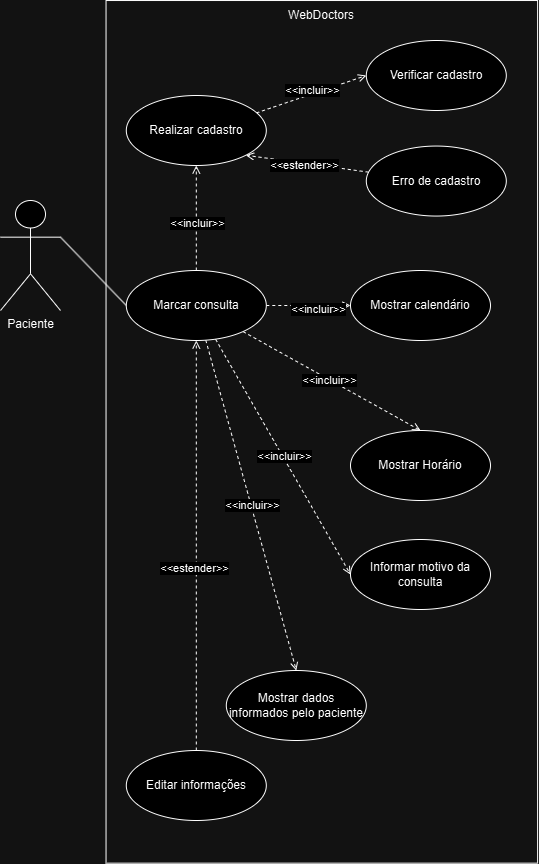

The diagram above was exported from draw.io. Its source (the exported page's mxGraphModel, read from the mxfile embedded in the PNG):
<mxGraphModel dx="1042" dy="614" grid="1" gridSize="10" guides="1" tooltips="1" connect="1" arrows="1" fold="1" page="1" pageScale="1" pageWidth="827" pageHeight="1169" math="0" shadow="0">
  <root>
    <mxCell id="0" />
    <mxCell id="1" parent="0" />
    <mxCell id="azsApcc4GjwmLgTpulSN-7" style="rounded=0;orthogonalLoop=1;jettySize=auto;html=1;entryX=0;entryY=0.5;entryDx=0;entryDy=0;exitX=1;exitY=0.3333333333333333;exitDx=0;exitDy=0;exitPerimeter=0;endArrow=none;endFill=0;" parent="1" source="azsApcc4GjwmLgTpulSN-1" target="azsApcc4GjwmLgTpulSN-4" edge="1">
      <mxGeometry relative="1" as="geometry" />
    </mxCell>
    <mxCell id="azsApcc4GjwmLgTpulSN-1" value="Paciente" style="shape=umlActor;verticalLabelPosition=bottom;verticalAlign=top;html=1;" parent="1" vertex="1">
      <mxGeometry x="30" y="210" width="60" height="110" as="geometry" />
    </mxCell>
    <mxCell id="azsApcc4GjwmLgTpulSN-2" value="" style="rounded=0;whiteSpace=wrap;html=1;rotation=90;fillColor=none;" parent="1" vertex="1">
      <mxGeometry x="-80" y="225.55" width="862.64" height="431.57" as="geometry" />
    </mxCell>
    <mxCell id="azsApcc4GjwmLgTpulSN-3" value="WebDoctors" style="text;strokeColor=none;align=center;fillColor=none;html=1;verticalAlign=middle;whiteSpace=wrap;rounded=0;" parent="1" vertex="1">
      <mxGeometry x="321.32" y="10" width="60" height="30" as="geometry" />
    </mxCell>
    <mxCell id="azsApcc4GjwmLgTpulSN-9" style="rounded=0;orthogonalLoop=1;jettySize=auto;html=1;entryX=0;entryY=0.5;entryDx=0;entryDy=0;endArrow=open;endFill=0;dashed=1;" parent="1" source="azsApcc4GjwmLgTpulSN-4" target="azsApcc4GjwmLgTpulSN-8" edge="1">
      <mxGeometry relative="1" as="geometry" />
    </mxCell>
    <mxCell id="azsApcc4GjwmLgTpulSN-10" value="&amp;lt;&amp;lt;incluir&amp;gt;&amp;gt;" style="edgeLabel;html=1;align=center;verticalAlign=middle;resizable=0;points=[];" parent="azsApcc4GjwmLgTpulSN-9" connectable="0" vertex="1">
      <mxGeometry x="0.2271" y="-3" relative="1" as="geometry">
        <mxPoint as="offset" />
      </mxGeometry>
    </mxCell>
    <mxCell id="azsApcc4GjwmLgTpulSN-12" style="rounded=0;orthogonalLoop=1;jettySize=auto;html=1;entryX=0.5;entryY=0;entryDx=0;entryDy=0;dashed=1;endArrow=open;endFill=0;" parent="1" source="azsApcc4GjwmLgTpulSN-4" target="azsApcc4GjwmLgTpulSN-11" edge="1">
      <mxGeometry relative="1" as="geometry" />
    </mxCell>
    <mxCell id="azsApcc4GjwmLgTpulSN-13" value="&amp;lt;&amp;lt;incluir&amp;gt;&amp;gt;" style="edgeLabel;html=1;align=center;verticalAlign=middle;resizable=0;points=[];" parent="azsApcc4GjwmLgTpulSN-12" connectable="0" vertex="1">
      <mxGeometry x="-0.0266" relative="1" as="geometry">
        <mxPoint as="offset" />
      </mxGeometry>
    </mxCell>
    <mxCell id="azsApcc4GjwmLgTpulSN-15" style="rounded=0;orthogonalLoop=1;jettySize=auto;html=1;entryX=0;entryY=0.5;entryDx=0;entryDy=0;dashed=1;endArrow=open;endFill=0;" parent="1" source="azsApcc4GjwmLgTpulSN-4" target="azsApcc4GjwmLgTpulSN-14" edge="1">
      <mxGeometry relative="1" as="geometry" />
    </mxCell>
    <mxCell id="azsApcc4GjwmLgTpulSN-16" value="&amp;lt;&amp;lt;incluir&amp;gt;&amp;gt;" style="edgeLabel;html=1;align=center;verticalAlign=middle;resizable=0;points=[];" parent="azsApcc4GjwmLgTpulSN-15" connectable="0" vertex="1">
      <mxGeometry x="-0.0056" y="1" relative="1" as="geometry">
        <mxPoint as="offset" />
      </mxGeometry>
    </mxCell>
    <mxCell id="azsApcc4GjwmLgTpulSN-18" style="rounded=0;orthogonalLoop=1;jettySize=auto;html=1;entryX=0.5;entryY=0;entryDx=0;entryDy=0;dashed=1;endArrow=open;endFill=0;" parent="1" source="azsApcc4GjwmLgTpulSN-4" target="azsApcc4GjwmLgTpulSN-17" edge="1">
      <mxGeometry relative="1" as="geometry" />
    </mxCell>
    <mxCell id="azsApcc4GjwmLgTpulSN-19" value="&amp;lt;&amp;lt;incluir&amp;gt;&amp;gt;" style="edgeLabel;html=1;align=center;verticalAlign=middle;resizable=0;points=[];" parent="azsApcc4GjwmLgTpulSN-18" connectable="0" vertex="1">
      <mxGeometry x="-0.0025" y="1" relative="1" as="geometry">
        <mxPoint as="offset" />
      </mxGeometry>
    </mxCell>
    <mxCell id="azsApcc4GjwmLgTpulSN-24" style="rounded=0;orthogonalLoop=1;jettySize=auto;html=1;entryX=0.5;entryY=1;entryDx=0;entryDy=0;endArrow=open;endFill=0;dashed=1;" parent="1" source="azsApcc4GjwmLgTpulSN-4" target="azsApcc4GjwmLgTpulSN-23" edge="1">
      <mxGeometry relative="1" as="geometry" />
    </mxCell>
    <mxCell id="azsApcc4GjwmLgTpulSN-25" value="&amp;lt;&amp;lt;incluir&amp;gt;&amp;gt;" style="edgeLabel;html=1;align=center;verticalAlign=middle;resizable=0;points=[];" parent="azsApcc4GjwmLgTpulSN-24" connectable="0" vertex="1">
      <mxGeometry x="-0.0878" y="-1" relative="1" as="geometry">
        <mxPoint as="offset" />
      </mxGeometry>
    </mxCell>
    <mxCell id="azsApcc4GjwmLgTpulSN-4" value="Marcar consulta" style="ellipse;whiteSpace=wrap;html=1;" parent="1" vertex="1">
      <mxGeometry x="155.8" y="280" width="140" height="70" as="geometry" />
    </mxCell>
    <mxCell id="azsApcc4GjwmLgTpulSN-8" value="Mostrar calendário" style="ellipse;whiteSpace=wrap;html=1;" parent="1" vertex="1">
      <mxGeometry x="380" y="280" width="140" height="70" as="geometry" />
    </mxCell>
    <mxCell id="azsApcc4GjwmLgTpulSN-11" value="Mostrar Horário" style="ellipse;whiteSpace=wrap;html=1;" parent="1" vertex="1">
      <mxGeometry x="380" y="440" width="140" height="70" as="geometry" />
    </mxCell>
    <mxCell id="azsApcc4GjwmLgTpulSN-14" value="Informar motivo da consulta" style="ellipse;whiteSpace=wrap;html=1;" parent="1" vertex="1">
      <mxGeometry x="380" y="549" width="140" height="70" as="geometry" />
    </mxCell>
    <mxCell id="azsApcc4GjwmLgTpulSN-17" value="Mostrar dados informados pelo paciente" style="ellipse;whiteSpace=wrap;html=1;" parent="1" vertex="1">
      <mxGeometry x="255.8" y="680" width="140" height="70" as="geometry" />
    </mxCell>
    <mxCell id="azsApcc4GjwmLgTpulSN-21" style="rounded=0;orthogonalLoop=1;jettySize=auto;html=1;entryX=0.5;entryY=1;entryDx=0;entryDy=0;dashed=1;endArrow=open;endFill=0;" parent="1" source="azsApcc4GjwmLgTpulSN-20" target="azsApcc4GjwmLgTpulSN-4" edge="1">
      <mxGeometry relative="1" as="geometry" />
    </mxCell>
    <mxCell id="azsApcc4GjwmLgTpulSN-22" value="&amp;lt;&amp;lt;estender&amp;gt;&amp;gt;" style="edgeLabel;html=1;align=center;verticalAlign=middle;resizable=0;points=[];" parent="azsApcc4GjwmLgTpulSN-21" connectable="0" vertex="1">
      <mxGeometry x="-0.1078" y="2" relative="1" as="geometry">
        <mxPoint as="offset" />
      </mxGeometry>
    </mxCell>
    <mxCell id="azsApcc4GjwmLgTpulSN-20" value="Editar informações" style="ellipse;whiteSpace=wrap;html=1;" parent="1" vertex="1">
      <mxGeometry x="155.8" y="760" width="140" height="70" as="geometry" />
    </mxCell>
    <mxCell id="azsApcc4GjwmLgTpulSN-28" style="rounded=0;orthogonalLoop=1;jettySize=auto;html=1;entryX=0;entryY=0.5;entryDx=0;entryDy=0;dashed=1;endArrow=open;endFill=0;exitX=0.929;exitY=0.249;exitDx=0;exitDy=0;exitPerimeter=0;" parent="1" source="azsApcc4GjwmLgTpulSN-23" target="azsApcc4GjwmLgTpulSN-26" edge="1">
      <mxGeometry relative="1" as="geometry" />
    </mxCell>
    <mxCell id="azsApcc4GjwmLgTpulSN-29" value="&amp;lt;&amp;lt;incluir&amp;gt;&amp;gt;" style="edgeLabel;html=1;align=center;verticalAlign=middle;resizable=0;points=[];" parent="azsApcc4GjwmLgTpulSN-28" connectable="0" vertex="1">
      <mxGeometry x="0.0284" y="4" relative="1" as="geometry">
        <mxPoint as="offset" />
      </mxGeometry>
    </mxCell>
    <mxCell id="azsApcc4GjwmLgTpulSN-23" value="Realizar cadastro" style="ellipse;whiteSpace=wrap;html=1;" parent="1" vertex="1">
      <mxGeometry x="155.8" y="105" width="140" height="70" as="geometry" />
    </mxCell>
    <mxCell id="azsApcc4GjwmLgTpulSN-26" value="Verificar cadastro" style="ellipse;whiteSpace=wrap;html=1;" parent="1" vertex="1">
      <mxGeometry x="395.8" y="50" width="140" height="70" as="geometry" />
    </mxCell>
    <mxCell id="azsApcc4GjwmLgTpulSN-30" style="rounded=0;orthogonalLoop=1;jettySize=auto;html=1;entryX=1;entryY=1;entryDx=0;entryDy=0;dashed=1;endArrow=open;endFill=0;" parent="1" source="azsApcc4GjwmLgTpulSN-27" target="azsApcc4GjwmLgTpulSN-23" edge="1">
      <mxGeometry relative="1" as="geometry" />
    </mxCell>
    <mxCell id="azsApcc4GjwmLgTpulSN-31" value="&amp;lt;&amp;lt;estender&amp;gt;&amp;gt;" style="edgeLabel;html=1;align=center;verticalAlign=middle;resizable=0;points=[];" parent="azsApcc4GjwmLgTpulSN-30" connectable="0" vertex="1">
      <mxGeometry x="0.0414" y="2" relative="1" as="geometry">
        <mxPoint as="offset" />
      </mxGeometry>
    </mxCell>
    <mxCell id="azsApcc4GjwmLgTpulSN-27" value="Erro de cadastro" style="ellipse;whiteSpace=wrap;html=1;" parent="1" vertex="1">
      <mxGeometry x="395.8" y="155.55" width="140" height="70" as="geometry" />
    </mxCell>
  </root>
</mxGraphModel>